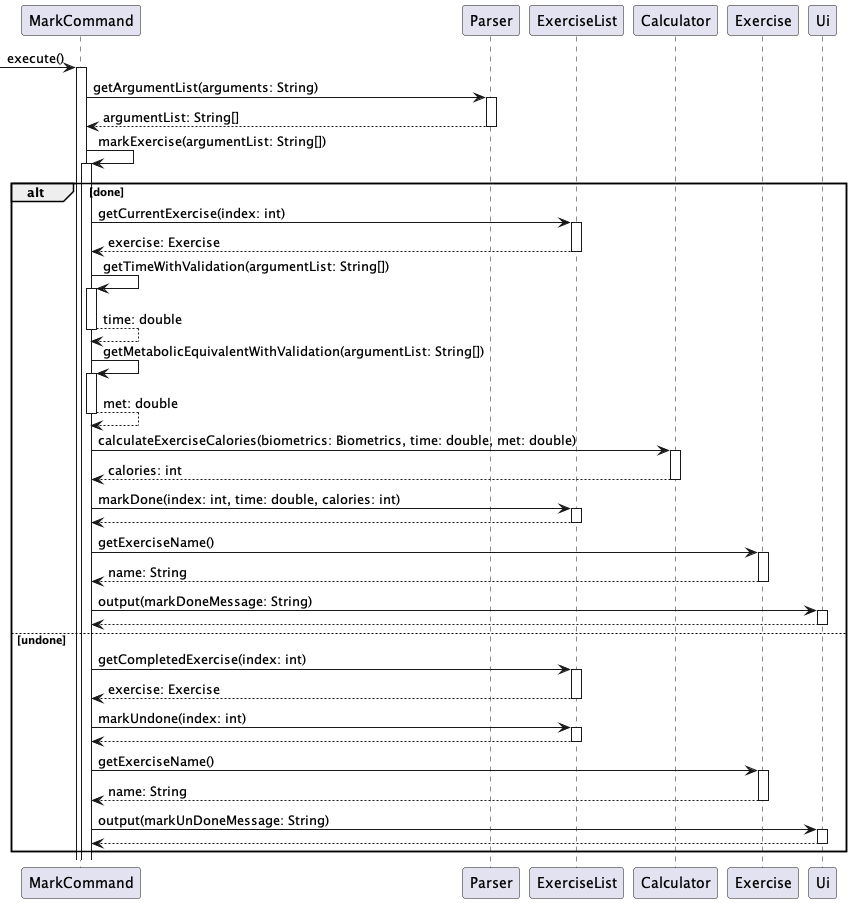

The diagram above was rendered by PlantUML. Its source (embedded in the PNG):
@startuml
'https://plantuml.com/sequence-diagram

-> MarkCommand++:execute()
MarkCommand -> Parser++:getArgumentList(arguments: String)
return argumentList: String[]
MarkCommand -> MarkCommand++:markExercise(argumentList: String[])
alt done
MarkCommand -> ExerciseList++:getCurrentExercise(index: int)
return exercise: Exercise
MarkCommand -> MarkCommand++:getTimeWithValidation(argumentList: String[])
return time: double
MarkCommand -> MarkCommand++:getMetabolicEquivalentWithValidation(argumentList: String[])
return met: double
MarkCommand -> Calculator++:calculateExerciseCalories(biometrics: Biometrics, time: double, met: double)
return calories: int
MarkCommand -> ExerciseList++:markDone(index: int, time: double, calories: int)
return
MarkCommand -> Exercise++:getExerciseName()
return name: String
MarkCommand -> Ui++:output(markDoneMessage: String)
return
else undone
MarkCommand -> ExerciseList++:getCompletedExercise(index: int)
return exercise: Exercise
MarkCommand -> ExerciseList++:markUndone(index: int)
return
MarkCommand -> Exercise++:getExerciseName()
return name: String
MarkCommand -> Ui++:output(markUnDoneMessage: String)
return
end

@enduml